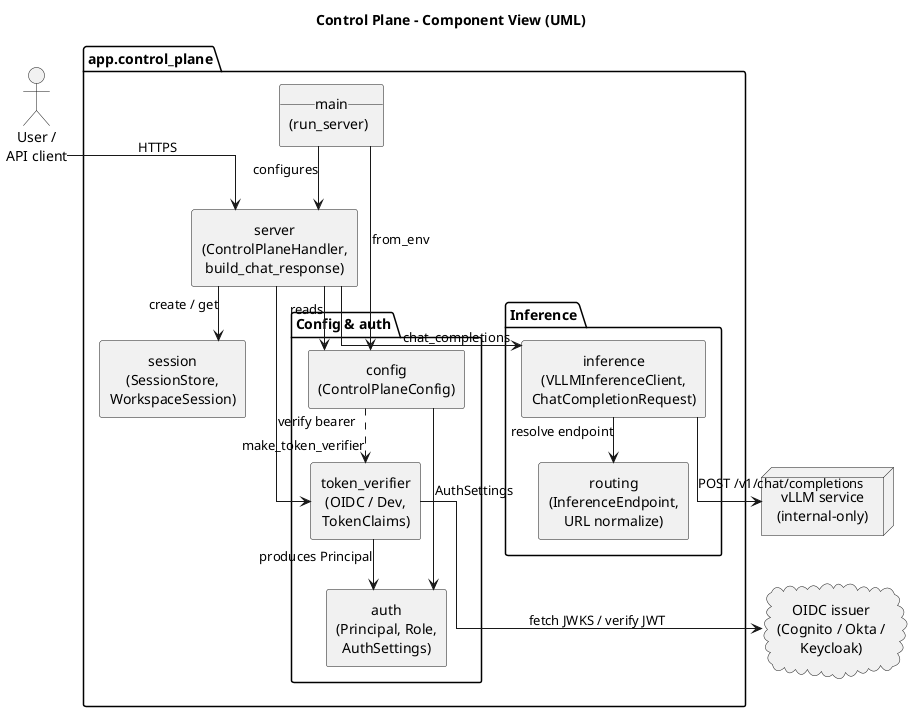

The diagram above was rendered by PlantUML. Its source (embedded in the PNG):
@startuml control_plane_components
title Control Plane - Component View (UML)

skinparam componentStyle rectangle
skinparam shadowing false
skinparam linetype ortho
skinparam nodesep 30
skinparam ranksep 45
skinparam defaultTextAlignment center

actor "User /\nAPI client" as user

package "app.control_plane" {
  component "__main__\n(run_server)" as main
  component "server\n(ControlPlaneHandler,\nbuild_chat_response)" as server

  package "Config & auth" as authpkg {
    component "config\n(ControlPlaneConfig)" as config
    component "token_verifier\n(OIDC / Dev,\nTokenClaims)" as tokenv
    component "auth\n(Principal, Role,\nAuthSettings)" as auth
  }

  component "session\n(SessionStore,\nWorkspaceSession)" as session

  package "Inference" as infpkg {
    component "inference\n(VLLMInferenceClient,\nChatCompletionRequest)" as inference
    component "routing\n(InferenceEndpoint,\nURL normalize)" as routing
  }
}

cloud "OIDC issuer\n(Cognito / Okta /\nKeycloak)" as oidc
node "vLLM service\n(internal-only)" as vllm

main --> server : configures
main --> config : from_env
user --> server : HTTPS

server --> config : reads
server --> tokenv : verify bearer
server --> session : create / get
server --> inference : chat_completions

config ..> tokenv : make_token_verifier
config --> auth : AuthSettings
tokenv --> auth : produces Principal
tokenv --> oidc : fetch JWKS / verify JWT

inference --> routing : resolve endpoint
inference --> vllm : POST /v1/chat/completions

@enduml